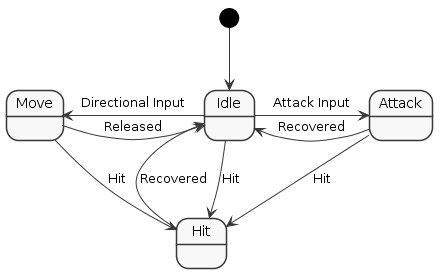

The diagram above was rendered by PlantUML. Its source (embedded in the PNG):
@startuml
hide circle
skinparam monochrome true
skinparam shadowing false

[*] -down-> Idle

Idle -left-> Move : Directional Input
Idle -right-> Attack : Attack Input
Idle -down-> Hit : Hit

Move -right-> Idle : Released
Move -down-> Hit : Hit

Attack -left-> Idle : Recovered
Attack -down-> Hit : Hit

Hit -up-> Idle : Recovered
@enduml